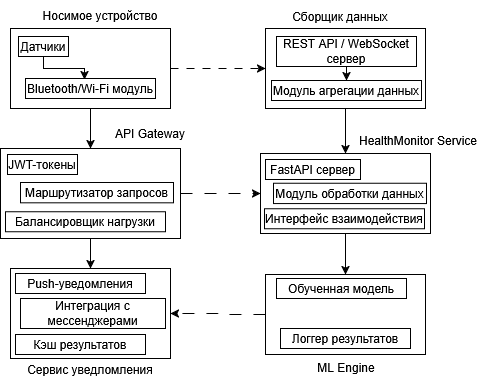

The diagram above was exported from draw.io. Its source (the exported page's mxGraphModel, read from the mxfile embedded in the PNG):
<mxGraphModel dx="472" dy="781" grid="1" gridSize="10" guides="1" tooltips="1" connect="1" arrows="1" fold="1" page="1" pageScale="1" pageWidth="827" pageHeight="1169" math="0" shadow="0">
  <root>
    <mxCell id="0" />
    <mxCell id="1" parent="0" />
    <mxCell id="aaeLnf_piL6JbYETcZ3f-17" value="" style="edgeStyle=orthogonalEdgeStyle;rounded=0;orthogonalLoop=1;jettySize=auto;html=1;entryX=0;entryY=0.5;entryDx=0;entryDy=0;strokeColor=default;dashed=1;dashPattern=8 8;" edge="1" parent="1" source="aaeLnf_piL6JbYETcZ3f-1" target="aaeLnf_piL6JbYETcZ3f-2">
      <mxGeometry relative="1" as="geometry" />
    </mxCell>
    <mxCell id="aaeLnf_piL6JbYETcZ3f-20" style="edgeStyle=orthogonalEdgeStyle;rounded=0;orthogonalLoop=1;jettySize=auto;html=1;entryX=0.5;entryY=0;entryDx=0;entryDy=0;" edge="1" parent="1" source="aaeLnf_piL6JbYETcZ3f-1" target="aaeLnf_piL6JbYETcZ3f-3">
      <mxGeometry relative="1" as="geometry" />
    </mxCell>
    <mxCell id="aaeLnf_piL6JbYETcZ3f-1" value="" style="rounded=0;whiteSpace=wrap;html=1;" vertex="1" parent="1">
      <mxGeometry x="70" y="40" width="160" height="80" as="geometry" />
    </mxCell>
    <mxCell id="aaeLnf_piL6JbYETcZ3f-22" style="edgeStyle=orthogonalEdgeStyle;rounded=0;orthogonalLoop=1;jettySize=auto;html=1;entryX=0.5;entryY=0;entryDx=0;entryDy=0;" edge="1" parent="1" source="aaeLnf_piL6JbYETcZ3f-2" target="aaeLnf_piL6JbYETcZ3f-4">
      <mxGeometry relative="1" as="geometry" />
    </mxCell>
    <mxCell id="aaeLnf_piL6JbYETcZ3f-2" value="" style="rounded=0;whiteSpace=wrap;html=1;" vertex="1" parent="1">
      <mxGeometry x="325" y="40" width="160" height="80" as="geometry" />
    </mxCell>
    <mxCell id="aaeLnf_piL6JbYETcZ3f-21" value="" style="edgeStyle=orthogonalEdgeStyle;rounded=0;orthogonalLoop=1;jettySize=auto;html=1;" edge="1" parent="1" source="aaeLnf_piL6JbYETcZ3f-3" target="aaeLnf_piL6JbYETcZ3f-5">
      <mxGeometry relative="1" as="geometry" />
    </mxCell>
    <mxCell id="aaeLnf_piL6JbYETcZ3f-25" value="" style="edgeStyle=orthogonalEdgeStyle;rounded=0;orthogonalLoop=1;jettySize=auto;html=1;dashed=1;dashPattern=12 12;" edge="1" parent="1" source="aaeLnf_piL6JbYETcZ3f-3" target="aaeLnf_piL6JbYETcZ3f-4">
      <mxGeometry relative="1" as="geometry" />
    </mxCell>
    <mxCell id="aaeLnf_piL6JbYETcZ3f-3" value="" style="rounded=0;whiteSpace=wrap;html=1;" vertex="1" parent="1">
      <mxGeometry x="60" y="160" width="180" height="90" as="geometry" />
    </mxCell>
    <mxCell id="aaeLnf_piL6JbYETcZ3f-23" value="" style="edgeStyle=orthogonalEdgeStyle;rounded=0;orthogonalLoop=1;jettySize=auto;html=1;" edge="1" parent="1" source="aaeLnf_piL6JbYETcZ3f-4" target="aaeLnf_piL6JbYETcZ3f-6">
      <mxGeometry relative="1" as="geometry" />
    </mxCell>
    <mxCell id="aaeLnf_piL6JbYETcZ3f-4" value="" style="rounded=0;whiteSpace=wrap;html=1;" vertex="1" parent="1">
      <mxGeometry x="320" y="165" width="170" height="80" as="geometry" />
    </mxCell>
    <mxCell id="aaeLnf_piL6JbYETcZ3f-5" value="" style="rounded=0;whiteSpace=wrap;html=1;" vertex="1" parent="1">
      <mxGeometry x="70" y="280" width="160" height="90" as="geometry" />
    </mxCell>
    <mxCell id="aaeLnf_piL6JbYETcZ3f-24" value="" style="edgeStyle=orthogonalEdgeStyle;rounded=0;orthogonalLoop=1;jettySize=auto;html=1;dashed=1;dashPattern=12 12;" edge="1" parent="1" source="aaeLnf_piL6JbYETcZ3f-6" target="aaeLnf_piL6JbYETcZ3f-5">
      <mxGeometry relative="1" as="geometry" />
    </mxCell>
    <mxCell id="aaeLnf_piL6JbYETcZ3f-6" value="" style="rounded=0;whiteSpace=wrap;html=1;" vertex="1" parent="1">
      <mxGeometry x="325" y="286" width="160" height="80" as="geometry" />
    </mxCell>
    <mxCell id="aaeLnf_piL6JbYETcZ3f-7" value="Носимое устройство" style="text;html=1;align=center;verticalAlign=middle;whiteSpace=wrap;rounded=0;" vertex="1" parent="1">
      <mxGeometry x="80" y="12" width="160" height="30" as="geometry" />
    </mxCell>
    <mxCell id="aaeLnf_piL6JbYETcZ3f-8" value="Сборщик данных" style="text;html=1;align=center;verticalAlign=middle;whiteSpace=wrap;rounded=0;" vertex="1" parent="1">
      <mxGeometry x="320" y="13" width="160" height="30" as="geometry" />
    </mxCell>
    <mxCell id="aaeLnf_piL6JbYETcZ3f-11" value="API Gateway" style="text;html=1;align=center;verticalAlign=middle;whiteSpace=wrap;rounded=0;" vertex="1" parent="1">
      <mxGeometry x="130" y="130" width="160" height="30" as="geometry" />
    </mxCell>
    <mxCell id="aaeLnf_piL6JbYETcZ3f-12" value="&lt;div&gt;HealthMonitor Service&lt;/div&gt;" style="text;html=1;align=center;verticalAlign=middle;whiteSpace=wrap;rounded=0;" vertex="1" parent="1">
      <mxGeometry x="398" y="137" width="160" height="30" as="geometry" />
    </mxCell>
    <mxCell id="aaeLnf_piL6JbYETcZ3f-14" value="Сервис уведломления" style="text;html=1;align=center;verticalAlign=middle;whiteSpace=wrap;rounded=0;" vertex="1" parent="1">
      <mxGeometry x="60" y="366" width="180" height="30" as="geometry" />
    </mxCell>
    <mxCell id="aaeLnf_piL6JbYETcZ3f-15" value="ML Engine" style="text;html=1;align=center;verticalAlign=middle;whiteSpace=wrap;rounded=0;" vertex="1" parent="1">
      <mxGeometry x="326" y="364" width="160" height="30" as="geometry" />
    </mxCell>
    <mxCell id="aaeLnf_piL6JbYETcZ3f-27" value="Датчики" style="rounded=0;whiteSpace=wrap;html=1;" vertex="1" parent="1">
      <mxGeometry x="78" y="48" width="50" height="20" as="geometry" />
    </mxCell>
    <mxCell id="aaeLnf_piL6JbYETcZ3f-29" value="&lt;div&gt;Bluetooth/Wi-Fi модуль&lt;/div&gt;" style="rounded=0;whiteSpace=wrap;html=1;" vertex="1" parent="1">
      <mxGeometry x="85" y="90" width="130" height="20" as="geometry" />
    </mxCell>
    <mxCell id="aaeLnf_piL6JbYETcZ3f-31" style="edgeStyle=orthogonalEdgeStyle;rounded=0;orthogonalLoop=1;jettySize=auto;html=1;entryX=0.454;entryY=0.05;entryDx=0;entryDy=0;entryPerimeter=0;" edge="1" parent="1" source="aaeLnf_piL6JbYETcZ3f-27" target="aaeLnf_piL6JbYETcZ3f-29">
      <mxGeometry relative="1" as="geometry">
        <Array as="points">
          <mxPoint x="103" y="80" />
          <mxPoint x="144" y="80" />
        </Array>
      </mxGeometry>
    </mxCell>
    <mxCell id="aaeLnf_piL6JbYETcZ3f-35" style="edgeStyle=orthogonalEdgeStyle;rounded=0;orthogonalLoop=1;jettySize=auto;html=1;entryX=0.5;entryY=0;entryDx=0;entryDy=0;" edge="1" parent="1" source="aaeLnf_piL6JbYETcZ3f-32" target="aaeLnf_piL6JbYETcZ3f-33">
      <mxGeometry relative="1" as="geometry">
        <Array as="points">
          <mxPoint x="400" y="70" />
          <mxPoint x="400" y="70" />
        </Array>
      </mxGeometry>
    </mxCell>
    <mxCell id="aaeLnf_piL6JbYETcZ3f-32" value="&lt;div&gt;REST API / WebSocket сервер &lt;/div&gt;" style="rounded=0;whiteSpace=wrap;html=1;" vertex="1" parent="1">
      <mxGeometry x="336" y="48" width="140" height="30" as="geometry" />
    </mxCell>
    <mxCell id="aaeLnf_piL6JbYETcZ3f-33" value="&lt;div&gt;Модуль агрегации данных&lt;/div&gt;" style="rounded=0;whiteSpace=wrap;html=1;" vertex="1" parent="1">
      <mxGeometry x="331" y="92" width="150" height="20" as="geometry" />
    </mxCell>
    <mxCell id="aaeLnf_piL6JbYETcZ3f-37" value="JWT-токены" style="rounded=0;whiteSpace=wrap;html=1;" vertex="1" parent="1">
      <mxGeometry x="67" y="166" width="70" height="20" as="geometry" />
    </mxCell>
    <mxCell id="aaeLnf_piL6JbYETcZ3f-38" value="&lt;div&gt;Маршрутизатор запросов&lt;/div&gt;" style="rounded=0;whiteSpace=wrap;html=1;" vertex="1" parent="1">
      <mxGeometry x="80" y="194" width="153" height="20.33" as="geometry" />
    </mxCell>
    <mxCell id="aaeLnf_piL6JbYETcZ3f-39" value="&lt;div&gt;Балансировщик нагрузки&lt;/div&gt;" style="rounded=0;whiteSpace=wrap;html=1;" vertex="1" parent="1">
      <mxGeometry x="65" y="223.32999999999998" width="160" height="20" as="geometry" />
    </mxCell>
    <mxCell id="aaeLnf_piL6JbYETcZ3f-40" value="&lt;div&gt;FastAPI сервер&lt;/div&gt;" style="rounded=0;whiteSpace=wrap;html=1;" vertex="1" parent="1">
      <mxGeometry x="325" y="171" width="95" height="20" as="geometry" />
    </mxCell>
    <mxCell id="aaeLnf_piL6JbYETcZ3f-43" value="&lt;div&gt;Модуль обработки данных&lt;/div&gt;" style="rounded=0;whiteSpace=wrap;html=1;" vertex="1" parent="1">
      <mxGeometry x="333" y="194.84" width="153" height="20.33" as="geometry" />
    </mxCell>
    <mxCell id="aaeLnf_piL6JbYETcZ3f-45" value="&lt;div&gt;Интерфейс взаимодействия&lt;/div&gt;" style="rounded=0;whiteSpace=wrap;html=1;" vertex="1" parent="1">
      <mxGeometry x="324" y="220.32999999999998" width="160" height="20" as="geometry" />
    </mxCell>
    <mxCell id="aaeLnf_piL6JbYETcZ3f-46" value="&lt;div&gt;Обученная модель&lt;/div&gt;" style="rounded=0;whiteSpace=wrap;html=1;" vertex="1" parent="1">
      <mxGeometry x="336" y="290" width="130" height="20" as="geometry" />
    </mxCell>
    <mxCell id="aaeLnf_piL6JbYETcZ3f-47" value="&lt;div&gt;Логгер результатов&lt;/div&gt;" style="rounded=0;whiteSpace=wrap;html=1;" vertex="1" parent="1">
      <mxGeometry x="340" y="340" width="130" height="20" as="geometry" />
    </mxCell>
    <mxCell id="aaeLnf_piL6JbYETcZ3f-48" value="&lt;div&gt;Push-уведомления&lt;/div&gt;" style="rounded=0;whiteSpace=wrap;html=1;" vertex="1" parent="1">
      <mxGeometry x="75" y="285" width="130" height="20" as="geometry" />
    </mxCell>
    <mxCell id="aaeLnf_piL6JbYETcZ3f-49" value="&lt;div&gt;Интеграция с мессенджерами&lt;/div&gt;" style="rounded=0;whiteSpace=wrap;html=1;" vertex="1" parent="1">
      <mxGeometry x="80" y="310" width="145" height="30" as="geometry" />
    </mxCell>
    <mxCell id="aaeLnf_piL6JbYETcZ3f-50" value="&lt;div&gt;Кэш результатов&lt;/div&gt;" style="rounded=0;whiteSpace=wrap;html=1;" vertex="1" parent="1">
      <mxGeometry x="75" y="346" width="130" height="20" as="geometry" />
    </mxCell>
  </root>
</mxGraphModel>